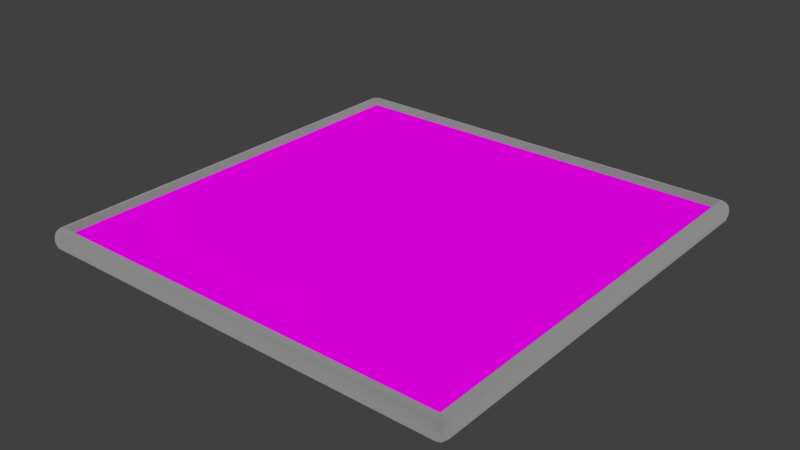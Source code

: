 # Source: Board.blend  (saved by Blender 2.79.0; exported with 4.5.12 LTS)
import bpy
from mathutils import Matrix  # noqa: F401  (used for matrix-valued properties, if any)

bpy.ops.wm.read_factory_settings(use_empty=True)
scene = bpy.context.scene
scene.name = 'Scene'

# ---- collections
col_collection_1 = bpy.data.collections.new('Collection 1'); scene.collection.children.link(col_collection_1)

# ---- images (referenced by path relative to the original .blend; pixels are not part of the script)
import os
ASSET_DIR = os.environ.get("B2B_ASSET_DIR", "")  # directory of the original .blend (textures are referenced by path, not embedded)
HERE = os.path.dirname(os.path.abspath(__file__))  # packed textures are extracted next to this script under _unpacked/

def load_image(name, relpath, width, height, colorspace="sRGB"):
    """Load a texture the original file referenced (path relative to the .blend, or extracted next to this script)."""
    p = next((c for c in (os.path.join(HERE, relpath), os.path.join(ASSET_DIR, relpath)) if relpath and os.path.exists(c)), "")
    if p:
        img = bpy.data.images.load(p, check_existing=True)
        img.name = name
    else:  # same state as the original file: an image datablock whose file is absent (Cycles renders it pink)
        img = bpy.data.images.new(name, width, height)
        img.source = "FILE"
        img.filepath = "//" + (relpath or name)
    img.colorspace_settings.name = colorspace
    return img
img_wood_01_2048_png = load_image('Wood_01_2048.png', 'BoardProyect.png', 1024, 1024, 'sRGB')

# ---- materials (node trees are filled in below, after node groups)
mat_board = bpy.data.materials.new('Board')
mat_board.alpha_threshold = 0.0
mat_board.roughness = 0.5
mat_border = bpy.data.materials.new('Border')
mat_border.alpha_threshold = 0.0
mat_border.roughness = 0.5

# ---- material node trees
mat_board.use_nodes = True; mat_board.node_tree.nodes.clear()
_N = mat_board.node_tree.nodes; _L = mat_board.node_tree.links
n0 = _N.new('ShaderNodeOutputMaterial'); n0.name = 'Material Output'; n0.location = (300, 300)
n1 = _N.new('ShaderNodeBsdfDiffuse'); n1.name = 'Diffuse BSDF'; n1.location = (10, 300)
n2 = _N.new('ShaderNodeTexImage'); n2.name = 'Image Texture'; n2.location = (-180, 300)
n2.width = 140
n2.image = img_wood_01_2048_png
_L.new(n1.outputs[0], n0.inputs[0])
_L.new(n2.outputs[0], n1.inputs[0])
n0.is_active_output = True
mat_border.use_nodes = True; mat_border.node_tree.nodes.clear()
_N = mat_border.node_tree.nodes; _L = mat_border.node_tree.links
n0 = _N.new('ShaderNodeOutputMaterial'); n0.name = 'Material Output'; n0.location = (300, 300)
n1 = _N.new('ShaderNodeBsdfDiffuse'); n1.name = 'Diffuse BSDF'; n1.location = (10, 300)
n1.inputs[0].default_value = (0.2423, 0.2423, 0.2423, 1.0)
n1.inputs[1].default_value = 1.0
_L.new(n1.outputs[0], n0.inputs[0])
n0.is_active_output = True

# ---- world
world_world = bpy.data.worlds.new('World'); scene.world = world_world
world_world.color = (0.05088, 0.05088, 0.05088)
world_world.use_sun_shadow = False
world_world.sun_shadow_jitter_overblur = 0.0
world_world.cycles.sampling_method = 'MANUAL'

# ---- meshes
me_cube = bpy.data.meshes.new('Cube')
me_cube.from_pydata([(10.0, 9.584, 0.3937), (9.584, 9.584, -0.02223), (9.584, 10.0, 0.3937), (9.944, 9.584, 0.186), (9.944, 9.792, 0.3937), (9.89, 9.783, 0.1948), (9.584, 9.792, 0.03334), (9.792, 9.584, 0.03334), (9.783, 9.783, 0.08731), (9.792, 9.944, 0.3937), (9.584, 9.944, 0.186), (9.783, 9.89, 0.1948), (10.0, -9.584, 0.3937), (9.584, -10.0, 0.3937), (9.584, -9.584, -0.02223), (9.944, -9.792, 0.3937), (9.944, -9.584, 0.186), (9.89, -9.783, 0.1948), (9.584, -9.944, 0.186), (9.792, -9.944, 0.3937), (9.783, -9.89, 0.1948), (9.792, -9.584, 0.03334), (9.584, -9.792, 0.03334), (9.783, -9.783, 0.08731), (-9.584, -10.0, 0.3937), (-10.0, -9.584, 0.3937), (-9.584, -9.584, -0.02223), (-9.792, -9.944, 0.3937), (-9.584, -9.944, 0.186), (-9.783, -9.89, 0.1948), (-9.944, -9.584, 0.186), (-9.944, -9.792, 0.3937), (-9.89, -9.783, 0.1948), (-9.584, -9.792, 0.03334), (-9.792, -9.584, 0.03334), (-9.783, -9.783, 0.08731), (-9.584, 10.0, 0.3937), (-9.584, 9.584, -0.02223), (-10.0, 9.584, 0.3937), (-9.584, 9.944, 0.186), (-9.792, 9.944, 0.3937), (-9.783, 9.89, 0.1948), (-9.792, 9.584, 0.03334), (-9.584, 9.792, 0.03334), (-9.783, 9.783, 0.08731), (-9.944, 9.792, 0.3937), (-9.944, 9.584, 0.186), (-9.89, 9.783, 0.1948), (9.584, 10.0, 0.5841), (9.584, 9.584, 1.0), (10.0, 9.584, 0.5841), (9.584, 9.944, 0.7918), (9.792, 9.944, 0.5841), (9.783, 9.89, 0.783), (9.792, 9.584, 0.9444), (9.584, 9.792, 0.9444), (9.783, 9.783, 0.8905), (9.944, 9.792, 0.5841), (9.944, 9.584, 0.7918), (9.89, 9.783, 0.783), (9.584, -10.0, 0.5841), (10.0, -9.584, 0.5841), (9.584, -9.584, 1.0), (9.792, -9.944, 0.5841), (9.584, -9.944, 0.7918), (9.783, -9.89, 0.783), (9.944, -9.584, 0.7918), (9.944, -9.792, 0.5841), (9.89, -9.783, 0.783), (9.584, -9.792, 0.9444), (9.792, -9.584, 0.9444), (9.783, -9.783, 0.8905), (-10.0, -9.584, 0.5841), (-9.584, -10.0, 0.5841), (-9.584, -9.584, 1.0), (-9.944, -9.792, 0.5841), (-9.944, -9.584, 0.7918), (-9.89, -9.783, 0.783), (-9.584, -9.944, 0.7918), (-9.792, -9.944, 0.5841), (-9.783, -9.89, 0.783), (-9.792, -9.584, 0.9444), (-9.584, -9.792, 0.9444), (-9.783, -9.783, 0.8905), (-10.0, 9.584, 0.5841), (-9.584, 9.584, 1.0), (-9.584, 10.0, 0.5841), (-9.944, 9.584, 0.7918), (-9.944, 9.792, 0.5841), (-9.89, 9.783, 0.783), (-9.584, 9.792, 0.9444), (-9.792, 9.584, 0.9444), (-9.783, 9.783, 0.8905), (-9.792, 9.944, 0.5841), (-9.584, 9.944, 0.7918), (-9.783, 9.89, 0.783), (9.352, 9.352, 0.733), (9.352, -9.352, 0.733), (-9.352, 9.352, 0.733), (-9.352, -9.352, 0.733)], [], [(48, 2, 36, 86), (1, 14, 26, 37), (25, 72, 84, 38), (74, 62, 97, 99), (13, 60, 73, 24), (0, 3, 5, 4), (3, 7, 8, 5), (1, 6, 8, 7), (6, 10, 11, 8), (2, 9, 11, 10), (9, 4, 5, 11), (5, 8, 11), (12, 15, 17, 16), (15, 19, 20, 17), (13, 18, 20, 19), (18, 22, 23, 20), (14, 21, 23, 22), (21, 16, 17, 23), (17, 20, 23), (24, 27, 29, 28), (27, 31, 32, 29), (25, 30, 32, 31), (30, 34, 35, 32), (26, 33, 35, 34), (33, 28, 29, 35), (29, 32, 35), (36, 39, 41, 40), (39, 43, 44, 41), (37, 42, 44, 43), (42, 46, 47, 44), (38, 45, 47, 46), (45, 40, 41, 47), (41, 44, 47), (48, 51, 53, 52), (51, 55, 56, 53), (49, 54, 56, 55), (54, 58, 59, 56), (50, 57, 59, 58), (57, 52, 53, 59), (53, 56, 59), (60, 63, 65, 64), (63, 67, 68, 65), (61, 66, 68, 67), (66, 70, 71, 68), (62, 69, 71, 70), (69, 64, 65, 71), (65, 68, 71), (72, 75, 77, 76), (75, 79, 80, 77), (73, 78, 80, 79), (78, 82, 83, 80), (74, 81, 83, 82), (81, 76, 77, 83), (77, 80, 83), (84, 87, 89, 88), (87, 91, 92, 89), (85, 90, 92, 91), (90, 94, 95, 92), (86, 93, 95, 94), (93, 88, 89, 95), (89, 92, 95), (0, 12, 16, 3), (3, 16, 21, 7), (7, 21, 14, 1), (1, 37, 43, 6), (6, 43, 39, 10), (10, 39, 36, 2), (2, 48, 52, 9), (9, 52, 57, 4), (4, 57, 50, 0), (13, 24, 28, 18), (18, 28, 33, 22), (22, 33, 26, 14), (12, 61, 67, 15), (15, 67, 63, 19), (19, 63, 60, 13), (25, 38, 46, 30), (30, 46, 42, 34), (34, 42, 37, 26), (24, 73, 79, 27), (27, 79, 75, 31), (31, 75, 72, 25), (38, 84, 88, 45), (45, 88, 93, 40), (40, 93, 86, 36), (49, 62, 70, 54), (54, 70, 66, 58), (58, 66, 61, 50), (48, 86, 94, 51), (51, 94, 90, 55), (55, 90, 85, 49), (62, 74, 82, 69), (69, 82, 78, 64), (64, 78, 73, 60), (74, 85, 91, 81), (81, 91, 87, 76), (76, 87, 84, 72), (0, 50, 61, 12), (96, 98, 99, 97), (62, 49, 96, 97), (49, 85, 98, 96), (85, 74, 99, 98)])
me_cube.polygons.foreach_set('material_index', [1, 1, 1, 1, 1, 1, 1, 1, 1, 1, 1, 1, 1, 1, 1, 1, 1, 1, 1, 1, 1, 1, 1, 1, 1, 1, 1, 1, 1, 1, 1, 1, 1, 1, 1, 1, 1, 1, 1, 1, 1, 1, 1, 1, 1, 1, 1, 1, 1, 1, 1, 1, 1, 1, 1, 1, 1, 1, 1, 1, 1, 1, 1, 1, 1, 1, 1, 1, 1, 1, 1, 1, 1, 1, 1, 1, 1, 1, 1, 1, 1, 1, 1, 1, 1, 1, 1, 1, 1, 1, 1, 1, 1, 1, 1, 1, 1, 1, 0, 1, 1, 1])
_uv = me_cube.uv_layers.new(name='UVMap')
_uv.uv.foreach_set('vector', [0.4765, 0.533, 0.4765, 0.5222, -0.6054, 0.5222, -0.6054, 0.533, 0.4765, 0.4765, 0.4765, -0.6054, -0.6054, -0.6054, -0.6054, 0.4765, 0.5235, 0.5222, 0.5235, 0.533, 1.605, 0.533, 1.605, 0.5222, 0.5235, 0.4436, 1.605, 0.4436, 1.592, 0.4285, 0.5366, 0.4285, 0.4765, 0.5222, 0.4765, 0.533, -0.6054, 0.533, -0.6054, 0.5222, 0.4765, 0.5222, 0.4765, 0.5105, 0.4878, 0.511, 0.4882, 0.5222, 0.4969, 0.4765, 0.4882, 0.4765, 0.4878, 0.4878, 0.4938, 0.4878, 0.4765, 0.4765, 0.4765, 0.4882, 0.4878, 0.4878, 0.4882, 0.4765, 0.4765, 0.5019, 0.4765, 0.5105, 0.4878, 0.511, 0.4878, 0.5049, 0.4765, 0.5222, 0.4882, 0.5222, 0.4878, 0.511, 0.4765, 0.5105, 0.4969, 0.5222, 0.4882, 0.5222, 0.4878, 0.511, 0.4938, 0.511, 0.4938, 0.4878, 0.4878, 0.4878, 0.4878, 0.4938, 0.5235, 0.5222, 0.5118, 0.5222, 0.5122, 0.511, 0.5235, 0.5105, 0.4969, 0.5222, 0.4882, 0.5222, 0.4878, 0.511, 0.4938, 0.511, 0.4765, 0.5222, 0.4765, 0.5105, 0.4878, 0.511, 0.4882, 0.5222, 0.4765, 0.5031, 0.4765, 0.5118, 0.4878, 0.5122, 0.4878, 0.5062, 0.4765, 0.5235, 0.4882, 0.5235, 0.4878, 0.5122, 0.4765, 0.5118, 0.5235, 0.5019, 0.5235, 0.5105, 0.5122, 0.511, 0.5122, 0.5049, 0.4938, 0.5122, 0.4878, 0.5062, 0.4878, 0.5122, 0.5235, 0.5222, 0.5118, 0.5222, 0.5122, 0.511, 0.5235, 0.5105, 0.5118, 0.5222, 0.5031, 0.5222, 0.5062, 0.511, 0.5122, 0.511, 0.5235, 0.5222, 0.5235, 0.5105, 0.5122, 0.511, 0.5118, 0.5222, 0.5235, 0.5105, 0.5235, 0.5019, 0.5122, 0.5049, 0.5122, 0.511, 0.5235, 0.5235, 0.5235, 0.5118, 0.5122, 0.5122, 0.5118, 0.5235, 0.5235, 0.5019, 0.5235, 0.5105, 0.5122, 0.511, 0.5122, 0.5049, 0.5062, 0.511, 0.5122, 0.511, 0.5122, 0.5049, 0.5235, 0.5222, 0.5235, 0.5105, 0.5122, 0.511, 0.5118, 0.5222, 0.5235, 0.5105, 0.5235, 0.5019, 0.5122, 0.5049, 0.5122, 0.511, 0.5235, 0.4765, 0.5118, 0.4765, 0.5122, 0.4878, 0.5235, 0.4882, 0.5118, 0.4765, 0.5031, 0.4765, 0.5062, 0.4878, 0.5122, 0.4878, 0.4765, 0.5222, 0.4882, 0.5222, 0.4878, 0.511, 0.4765, 0.5105, 0.5031, 0.5222, 0.5118, 0.5222, 0.5122, 0.511, 0.5062, 0.511, 0.5122, 0.511, 0.5122, 0.5049, 0.5062, 0.511, 0.4765, 0.533, 0.4765, 0.5447, 0.4878, 0.5442, 0.4882, 0.533, 0.4765, 0.4969, 0.4765, 0.4882, 0.4878, 0.4878, 0.4878, 0.4938, 0.4765, 0.4765, 0.4882, 0.4765, 0.4878, 0.4878, 0.4765, 0.4882, 0.4765, 0.5533, 0.4765, 0.5447, 0.4877, 0.5442, 0.4877, 0.5503, 0.4765, 0.533, 0.4882, 0.533, 0.4877, 0.5442, 0.4765, 0.5447, 0.4969, 0.533, 0.4882, 0.533, 0.4878, 0.5442, 0.4938, 0.5442, 0.4878, 0.4938, 0.4878, 0.4878, 0.4938, 0.4878, 0.4765, 0.533, 0.4882, 0.533, 0.4877, 0.5442, 0.4765, 0.5447, 0.4882, 0.533, 0.4969, 0.533, 0.4938, 0.5442, 0.4877, 0.5442, 0.5235, 0.533, 0.5235, 0.5447, 0.5122, 0.5442, 0.5118, 0.533, 0.4969, 0.5235, 0.4882, 0.5235, 0.4877, 0.5122, 0.4938, 0.5122, 0.4765, 0.5235, 0.4765, 0.5118, 0.4877, 0.5122, 0.4882, 0.5235, 0.4765, 0.5533, 0.4765, 0.5447, 0.4877, 0.5442, 0.4877, 0.5503, 0.4877, 0.5062, 0.4938, 0.5122, 0.4877, 0.5122, 0.5235, 0.533, 0.5118, 0.533, 0.5122, 0.5442, 0.5235, 0.5447, 0.5031, 0.533, 0.5118, 0.533, 0.5122, 0.5442, 0.5062, 0.5442, 0.5235, 0.533, 0.5235, 0.5447, 0.5122, 0.5442, 0.5118, 0.533, 0.5235, 0.5447, 0.5235, 0.5533, 0.5122, 0.5503, 0.5122, 0.5442, 0.5235, 0.5235, 0.5118, 0.5235, 0.5122, 0.5122, 0.5235, 0.5118, 0.5235, 0.5533, 0.5235, 0.5447, 0.5122, 0.5442, 0.5122, 0.5503, 0.5062, 0.5442, 0.5122, 0.5442, 0.5122, 0.5503, 0.4765, 0.533, 0.4765, 0.5447, 0.4878, 0.5442, 0.4882, 0.533, 0.4765, 0.5447, 0.4765, 0.5533, 0.4878, 0.5503, 0.4878, 0.5442, 0.5235, 0.4765, 0.5235, 0.4882, 0.5122, 0.4878, 0.5118, 0.4765, 0.5235, 0.4882, 0.5235, 0.4969, 0.5122, 0.4938, 0.5122, 0.4878, 0.5235, 0.533, 0.5118, 0.533, 0.5122, 0.5442, 0.5235, 0.5447, 0.4969, 0.533, 0.4882, 0.533, 0.4878, 0.5442, 0.4938, 0.5442, 0.4878, 0.5442, 0.4878, 0.5503, 0.4938, 0.5442, 0.4765, 0.5222, -0.6054, 0.5222, -0.6054, 0.5105, 0.4765, 0.5105, 0.4765, 0.5105, -0.6054, 0.5105, -0.6054, 0.5019, 0.4765, 0.5019, 0.4882, 0.4765, 0.4882, -0.6054, 0.4765, -0.6054, 0.4765, 0.4765, 0.4765, 0.4765, -0.6054, 0.4765, -0.6054, 0.4882, 0.4765, 0.4882, 0.4765, 0.5019, -0.6054, 0.5019, -0.6054, 0.5105, 0.4765, 0.5105, 0.4765, 0.5105, -0.6054, 0.5105, -0.6054, 0.5222, 0.4765, 0.5222, 0.4765, 0.5222, 0.4765, 0.533, 0.4882, 0.533, 0.4882, 0.5222, 0.4882, 0.5222, 0.4882, 0.533, 0.4969, 0.533, 0.4969, 0.5222, 0.4882, 0.5222, 0.4882, 0.533, 0.4765, 0.533, 0.4765, 0.5222, 0.4765, 0.5222, -0.6054, 0.5222, -0.6054, 0.5105, 0.4765, 0.5105, 0.4765, 0.5105, -0.6054, 0.5105, -0.6054, 0.5019, 0.4765, 0.5019, 0.4765, 0.5118, -0.6054, 0.5118, -0.6054, 0.5235, 0.4765, 0.5235, 0.5235, 0.5222, 0.5235, 0.533, 0.5118, 0.533, 0.5118, 0.5222, 0.4969, 0.5222, 0.4969, 0.533, 0.4882, 0.533, 0.4882, 0.5222, 0.4882, 0.5222, 0.4882, 0.533, 0.4765, 0.533, 0.4765, 0.5222, 0.5235, 0.5222, 1.605, 0.5222, 1.605, 0.5105, 0.5235, 0.5105, 0.5031, 0.5235, 0.5031, 1.605, 0.5118, 1.605, 0.5118, 0.5235, 0.5118, 0.5235, 0.5118, 1.605, 0.5235, 1.605, 0.5235, 0.5235, 0.5235, 0.5222, 0.5235, 0.533, 0.5118, 0.533, 0.5118, 0.5222, 0.5118, 0.5222, 0.5118, 0.533, 0.5031, 0.533, 0.5031, 0.5222, 0.5118, 0.5222, 0.5118, 0.533, 0.5235, 0.533, 0.5235, 0.5222, 0.4765, 0.5222, 0.4765, 0.533, 0.4882, 0.533, 0.4882, 0.5222, 0.5031, 0.5222, 0.5031, 0.533, 0.5118, 0.533, 0.5118, 0.5222, 0.5118, 0.5222, 0.5118, 0.533, 0.5235, 0.533, 0.5235, 0.5222, 0.4765, 0.4765, 0.4765, -0.6054, 0.4882, -0.6054, 0.4882, 0.4765, 0.4765, 0.5533, -0.6054, 0.5533, -0.6054, 0.5447, 0.4765, 0.5447, 0.4765, 0.5447, -0.6054, 0.5447, -0.6054, 0.533, 0.4765, 0.533, 0.4765, 0.533, -0.6054, 0.533, -0.6054, 0.5447, 0.4765, 0.5447, 0.4765, 0.4969, -0.6054, 0.4969, -0.6054, 0.4882, 0.4765, 0.4882, 0.4765, 0.4882, -0.6054, 0.4882, -0.6054, 0.4765, 0.4765, 0.4765, 0.4765, 0.5235, -0.6054, 0.5235, -0.6054, 0.5118, 0.4765, 0.5118, 0.4765, 0.5533, -0.6054, 0.5533, -0.6054, 0.5447, 0.4765, 0.5447, 0.4765, 0.5447, -0.6054, 0.5447, -0.6054, 0.533, 0.4765, 0.533, 0.5235, 0.5235, 0.5235, 1.605, 0.5118, 1.605, 0.5118, 0.5235, 0.5235, 0.5533, 1.605, 0.5533, 1.605, 0.5447, 0.5235, 0.5447, 0.5235, 0.5447, 1.605, 0.5447, 1.605, 0.533, 0.5235, 0.533, 0.4765, 0.5222, 0.4765, 0.533, -0.6054, 0.533, -0.6054, 0.5222, 0.4634, 0.4634, -0.5923, 0.4634, -0.5923, -0.5923, 0.4634, -0.5923, 0.5235, 0.4436, 1.605, 0.4436, 1.592, 0.4285, 0.5366, 0.4285, 0.4765, 0.4436, -0.6054, 0.4436, -0.5923, 0.4285, 0.4634, 0.4285, 0.4765, 0.4436, -0.6054, 0.4436, -0.5923, 0.4285, 0.4634, 0.4285])
me_cube.materials.append(mat_board)
me_cube.materials.append(mat_border)
me_cube.use_remesh_preserve_volume = False
me_cube.use_remesh_preserve_attributes = False
me_cube.use_mirror_vertex_groups = False
me_cube.update()

# ---- objects
ob_cube = bpy.data.objects.new('Cube', me_cube)

# ---- transforms, parenting, visibility, modifiers, constraints
ob_cube.location = (0.0, 0.0, 0.0)
ob_cube.lock_rotations_4d = False
ob_cube.empty_display_type = 'ARROWS'
ob_cube.lineart.crease_threshold = 0.0

# ---- collection membership
col_collection_1.objects.link(ob_cube)

# ---- scene / render settings (as saved in the file)
scene.frame_start = 1; scene.frame_end = 250; scene.frame_set(1)
scene.render.engine = 'CYCLES'
scene.render.resolution_percentage = 50
scene.render.dither_intensity = 0.0
scene.cycles.use_denoising = False
scene.cycles.samples = 128
scene.cycles.sampling_pattern = 'TABULATED_SOBOL'
scene.cycles.use_adaptive_sampling = False
scene.cycles.use_light_tree = False
scene.cycles.blur_glossy = 0.0
scene.cycles.sample_clamp_indirect = 0.0
scene.view_settings.view_transform = 'Standard'
bpy.context.view_layer.update()

# ---- added for rendering (the .blend has no active camera and no usable light): camera, sun
cam_auto = bpy.data.cameras.new('AutoCamera')
cam_auto.lens = 50.0
cam_auto.sensor_width = 36.0
cam_auto.clip_end = 1000.0
ob_auto_camera = bpy.data.objects.new('AutoCamera', cam_auto)
scene.collection.objects.link(ob_auto_camera)
ob_auto_camera.location = (26.1864, -31.4237, 21.438)
ob_auto_camera.rotation_euler = (1.09748, -7.21219e-08, 0.694738)
scene.camera = ob_auto_camera
light_auto_sun = bpy.data.lights.new('AutoSun', 'SUN')
light_auto_sun.energy = 3.0
light_auto_sun.angle = 0.0523599
ob_auto_sun = bpy.data.objects.new('AutoSun', light_auto_sun)
scene.collection.objects.link(ob_auto_sun)
ob_auto_sun.rotation_euler = (0.872665, 0.174533, 0.523599)
bpy.context.view_layer.update()
